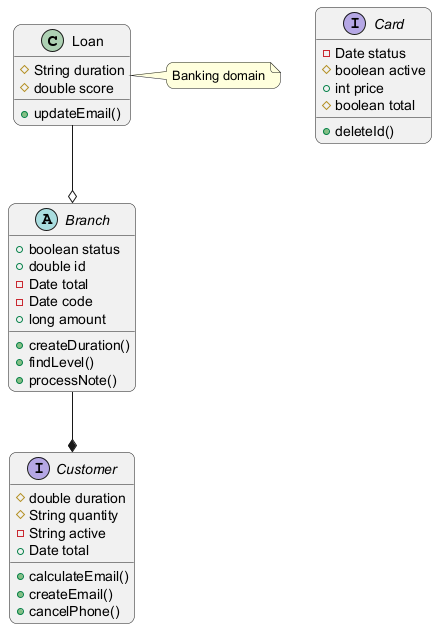

The diagram above was rendered by PlantUML. Its source (embedded in the PNG):
@startuml
skinparam backgroundColor #FFFFFF
skinparam roundCorner 15
class Loan {
  #String duration
  #double score
  +updateEmail()
}
interface Customer {
  #double duration
  #String quantity
  -String active
  +Date total
  +calculateEmail()
  +createEmail()
  +cancelPhone()
}
interface Card {
  -Date status
  #boolean active
  +int price
  #boolean total
  +deleteId()
}
abstract class Branch {
  +boolean status
  +double id
  -Date total
  -Date code
  +long amount
  +createDuration()
  +findLevel()
  +processNote()
}
Loan --o Branch
Branch --* Customer
note right of Loan : Banking domain
@enduml